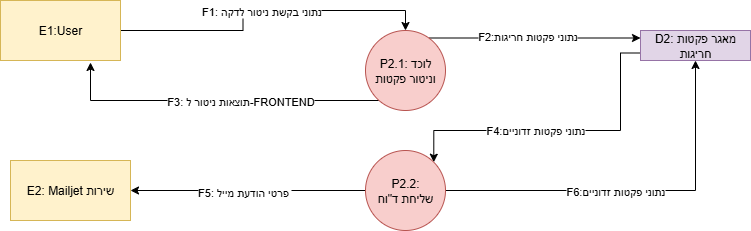

The diagram above was exported from draw.io. Its source (the exported page's mxGraphModel, read from the mxfile embedded in the PNG):
<mxGraphModel dx="1042" dy="626" grid="1" gridSize="10" guides="1" tooltips="1" connect="1" arrows="1" fold="1" page="1" pageScale="1" pageWidth="827" pageHeight="1169" math="0" shadow="0">
  <root>
    <mxCell id="0" />
    <mxCell id="1" parent="0" />
    <mxCell id="yCV9qRQQjQ-XNg60Bl1y-1" style="edgeStyle=orthogonalEdgeStyle;rounded=0;orthogonalLoop=1;jettySize=auto;html=1;" parent="1" source="yCV9qRQQjQ-XNg60Bl1y-5" edge="1">
      <mxGeometry relative="1" as="geometry">
        <mxPoint x="450" y="282" as="targetPoint" />
        <Array as="points">
          <mxPoint x="450" y="320" />
          <mxPoint x="450" y="282" />
        </Array>
      </mxGeometry>
    </mxCell>
    <mxCell id="yCV9qRQQjQ-XNg60Bl1y-2" value="F3: תוצאות ניטור ל-FRONTEND" style="edgeLabel;html=1;align=center;verticalAlign=middle;resizable=0;points=[];" parent="yCV9qRQQjQ-XNg60Bl1y-1" vertex="1" connectable="0">
      <mxGeometry x="-0.6143" relative="1" as="geometry">
        <mxPoint x="-76" as="offset" />
      </mxGeometry>
    </mxCell>
    <mxCell id="yCV9qRQQjQ-XNg60Bl1y-3" style="edgeStyle=orthogonalEdgeStyle;rounded=0;orthogonalLoop=1;jettySize=auto;html=1;entryX=0;entryY=0.25;entryDx=0;entryDy=0;" parent="1" source="yCV9qRQQjQ-XNg60Bl1y-5" target="yCV9qRQQjQ-XNg60Bl1y-8" edge="1">
      <mxGeometry relative="1" as="geometry">
        <Array as="points">
          <mxPoint x="903" y="258" />
        </Array>
      </mxGeometry>
    </mxCell>
    <mxCell id="yCV9qRQQjQ-XNg60Bl1y-4" value="F2:נתוני פקטות&amp;nbsp;חריגות" style="edgeLabel;html=1;align=center;verticalAlign=middle;resizable=0;points=[];" parent="yCV9qRQQjQ-XNg60Bl1y-3" vertex="1" connectable="0">
      <mxGeometry x="-0.0771" y="3" relative="1" as="geometry">
        <mxPoint y="1" as="offset" />
      </mxGeometry>
    </mxCell>
    <mxCell id="yCV9qRQQjQ-XNg60Bl1y-5" value="P2.1:לוכד&amp;nbsp; וניטור פקטות" style="ellipse;whiteSpace=wrap;html=1;aspect=fixed;fillColor=#f8cecc;strokeColor=#b85450;" parent="1" vertex="1">
      <mxGeometry x="725" y="250" width="80" height="80" as="geometry" />
    </mxCell>
    <mxCell id="yCV9qRQQjQ-XNg60Bl1y-6" style="edgeStyle=orthogonalEdgeStyle;rounded=0;orthogonalLoop=1;jettySize=auto;html=1;entryX=1;entryY=0;entryDx=0;entryDy=0;exitX=0;exitY=0.75;exitDx=0;exitDy=0;" parent="1" source="yCV9qRQQjQ-XNg60Bl1y-8" target="yCV9qRQQjQ-XNg60Bl1y-17" edge="1">
      <mxGeometry relative="1" as="geometry">
        <Array as="points">
          <mxPoint x="980" y="273" />
          <mxPoint x="980" y="350" />
          <mxPoint x="793" y="350" />
        </Array>
      </mxGeometry>
    </mxCell>
    <mxCell id="yCV9qRQQjQ-XNg60Bl1y-7" value="F4:נתוני פקטות זדוניים" style="edgeLabel;html=1;align=center;verticalAlign=middle;resizable=0;points=[];" parent="yCV9qRQQjQ-XNg60Bl1y-6" vertex="1" connectable="0">
      <mxGeometry x="0.1617" y="-1" relative="1" as="geometry">
        <mxPoint as="offset" />
      </mxGeometry>
    </mxCell>
    <mxCell id="yCV9qRQQjQ-XNg60Bl1y-8" value="D2: מאגר פקטות חריגות" style="rounded=0;whiteSpace=wrap;html=1;fillColor=#e1d5e7;strokeColor=#9673a6;" parent="1" vertex="1">
      <mxGeometry x="1000" y="250" width="110" height="30" as="geometry" />
    </mxCell>
    <mxCell id="yCV9qRQQjQ-XNg60Bl1y-9" style="edgeStyle=orthogonalEdgeStyle;rounded=0;orthogonalLoop=1;jettySize=auto;html=1;entryX=0.5;entryY=0;entryDx=0;entryDy=0;" parent="1" source="yCV9qRQQjQ-XNg60Bl1y-11" target="yCV9qRQQjQ-XNg60Bl1y-5" edge="1">
      <mxGeometry relative="1" as="geometry" />
    </mxCell>
    <mxCell id="yCV9qRQQjQ-XNg60Bl1y-10" value="F1: נתוני בקשת ניטור לדקה" style="edgeLabel;html=1;align=center;verticalAlign=middle;resizable=0;points=[];" parent="yCV9qRQQjQ-XNg60Bl1y-9" vertex="1" connectable="0">
      <mxGeometry x="-0.1051" y="2" relative="1" as="geometry">
        <mxPoint x="15" y="2" as="offset" />
      </mxGeometry>
    </mxCell>
    <mxCell id="yCV9qRQQjQ-XNg60Bl1y-11" value="E1:User" style="rounded=0;whiteSpace=wrap;html=1;fillColor=#fff2cc;strokeColor=#d6b656;" parent="1" vertex="1">
      <mxGeometry x="360" y="220" width="120" height="60" as="geometry" />
    </mxCell>
    <mxCell id="yCV9qRQQjQ-XNg60Bl1y-12" value="E2: Mailjet שירות" style="rounded=0;whiteSpace=wrap;html=1;fillColor=#fff2cc;strokeColor=#d6b656;" parent="1" vertex="1">
      <mxGeometry x="370" y="380" width="120" height="60" as="geometry" />
    </mxCell>
    <mxCell id="yCV9qRQQjQ-XNg60Bl1y-13" style="edgeStyle=orthogonalEdgeStyle;rounded=0;orthogonalLoop=1;jettySize=auto;html=1;entryX=1;entryY=0.5;entryDx=0;entryDy=0;" parent="1" source="yCV9qRQQjQ-XNg60Bl1y-17" target="yCV9qRQQjQ-XNg60Bl1y-12" edge="1">
      <mxGeometry relative="1" as="geometry" />
    </mxCell>
    <mxCell id="yCV9qRQQjQ-XNg60Bl1y-14" value="F5: פרטי הודעת מייל&amp;nbsp;" style="edgeLabel;html=1;align=center;verticalAlign=middle;resizable=0;points=[];" parent="yCV9qRQQjQ-XNg60Bl1y-13" vertex="1" connectable="0">
      <mxGeometry x="0.0507" y="1" relative="1" as="geometry">
        <mxPoint x="1" as="offset" />
      </mxGeometry>
    </mxCell>
    <mxCell id="yCV9qRQQjQ-XNg60Bl1y-15" style="edgeStyle=orthogonalEdgeStyle;rounded=0;orthogonalLoop=1;jettySize=auto;html=1;entryX=0.5;entryY=1;entryDx=0;entryDy=0;" parent="1" source="yCV9qRQQjQ-XNg60Bl1y-17" target="yCV9qRQQjQ-XNg60Bl1y-8" edge="1">
      <mxGeometry relative="1" as="geometry" />
    </mxCell>
    <mxCell id="yCV9qRQQjQ-XNg60Bl1y-16" value="F6:נתוני פקטות&amp;nbsp;זדוניים" style="edgeLabel;html=1;align=center;verticalAlign=middle;resizable=0;points=[];" parent="yCV9qRQQjQ-XNg60Bl1y-15" vertex="1" connectable="0">
      <mxGeometry x="-0.1105" y="1" relative="1" as="geometry">
        <mxPoint y="1" as="offset" />
      </mxGeometry>
    </mxCell>
    <mxCell id="yCV9qRQQjQ-XNg60Bl1y-17" value="&lt;div&gt;P2.2:&lt;/div&gt;&lt;div&gt;שליחת&amp;nbsp;ד&quot;וח&lt;/div&gt;" style="ellipse;whiteSpace=wrap;html=1;aspect=fixed;fillColor=#f8cecc;strokeColor=#b85450;" parent="1" vertex="1">
      <mxGeometry x="725" y="370" width="80" height="80" as="geometry" />
    </mxCell>
  </root>
</mxGraphModel>